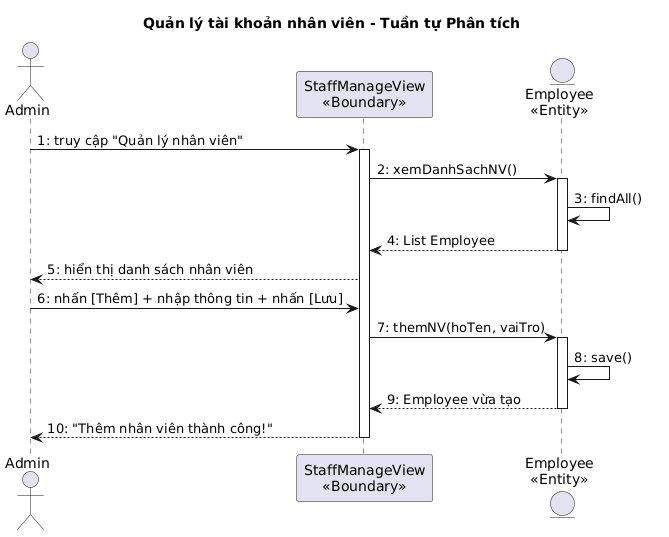

The diagram above was rendered by PlantUML. Its source (embedded in the PNG):
@startuml
title Quản lý tài khoản nhân viên - Tuần tự Phân tích

actor "Admin" as Admin
participant "StaffManageView\n<<Boundary>>" as B1
entity "Employee\n<<Entity>>" as E1

Admin -> B1 : 1: truy cập "Quản lý nhân viên"
activate B1
B1 -> E1 : 2: xemDanhSachNV()
activate E1
E1 -> E1 : 3: findAll()
E1 --> B1 : 4: List Employee
deactivate E1
B1 --> Admin : 5: hiển thị danh sách nhân viên

Admin -> B1 : 6: nhấn [Thêm] + nhập thông tin + nhấn [Lưu]
B1 -> E1 : 7: themNV(hoTen, vaiTro)
activate E1
E1 -> E1 : 8: save()
E1 --> B1 : 9: Employee vừa tạo
deactivate E1
B1 --> Admin : 10: "Thêm nhân viên thành công!"
deactivate B1
@enduml